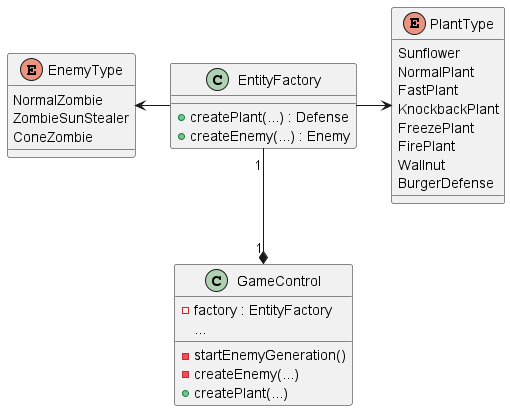

The diagram above was rendered by PlantUML. Its source (embedded in the PNG):
@startuml
'https://plantuml.com/class-diagram

EntityFactory "1"--* "1" GameControl
class EntityFactory{
+createPlant(...) : Defense
+createEnemy(...) : Enemy
}
enum PlantType {
    Sunflower
    NormalPlant
    FastPlant
    KnockbackPlant
    FreezePlant
    FirePlant
    Wallnut
    BurgerDefense
}

enum EnemyType {
    NormalZombie
    ZombieSunStealer
    ConeZombie
}

EntityFactory -> PlantType
EnemyType <- EntityFactory

class GameControl{
-factory : EntityFactory
-startEnemyGeneration()
-createEnemy(...)
+createPlant(...)
...

}
@enduml